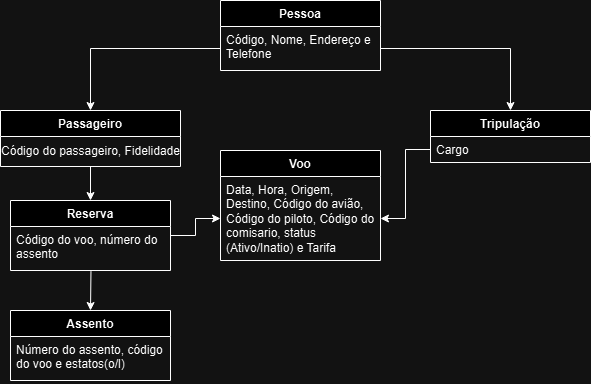

The diagram above was exported from draw.io. Its source (the exported page's mxGraphModel, read from the mxfile embedded in the PNG):
<mxGraphModel dx="880" dy="444" grid="1" gridSize="10" guides="1" tooltips="1" connect="1" arrows="1" fold="1" page="1" pageScale="1" pageWidth="827" pageHeight="1169" math="0" shadow="0">
  <root>
    <mxCell id="0" />
    <mxCell id="1" parent="0" />
    <mxCell id="fhh6fIVxuE2MzkG5lKne-1" value="Pessoa" style="swimlane;fontStyle=1;align=center;verticalAlign=top;childLayout=stackLayout;horizontal=1;startSize=26;horizontalStack=0;resizeParent=1;resizeParentMax=0;resizeLast=0;collapsible=1;marginBottom=0;whiteSpace=wrap;html=1;" parent="1" vertex="1">
      <mxGeometry x="350" y="130" width="160" height="70" as="geometry" />
    </mxCell>
    <mxCell id="fhh6fIVxuE2MzkG5lKne-2" value="Código, Nome, Endereço e Telefone" style="text;strokeColor=none;fillColor=none;align=left;verticalAlign=top;spacingLeft=4;spacingRight=4;overflow=hidden;rotatable=0;points=[[0,0.5],[1,0.5]];portConstraint=eastwest;whiteSpace=wrap;html=1;" parent="fhh6fIVxuE2MzkG5lKne-1" vertex="1">
      <mxGeometry y="26" width="160" height="44" as="geometry" />
    </mxCell>
    <mxCell id="fhh6fIVxuE2MzkG5lKne-7" value="Tripulação" style="swimlane;fontStyle=1;align=center;verticalAlign=top;childLayout=stackLayout;horizontal=1;startSize=26;horizontalStack=0;resizeParent=1;resizeParentMax=0;resizeLast=0;collapsible=1;marginBottom=0;whiteSpace=wrap;html=1;" parent="1" vertex="1">
      <mxGeometry x="560" y="240" width="160" height="52" as="geometry" />
    </mxCell>
    <mxCell id="fhh6fIVxuE2MzkG5lKne-8" value="Cargo" style="text;strokeColor=none;fillColor=none;align=left;verticalAlign=top;spacingLeft=4;spacingRight=4;overflow=hidden;rotatable=0;points=[[0,0.5],[1,0.5]];portConstraint=eastwest;whiteSpace=wrap;html=1;" parent="fhh6fIVxuE2MzkG5lKne-7" vertex="1">
      <mxGeometry y="26" width="160" height="26" as="geometry" />
    </mxCell>
    <mxCell id="fhh6fIVxuE2MzkG5lKne-32" style="edgeStyle=orthogonalEdgeStyle;rounded=0;orthogonalLoop=1;jettySize=auto;html=1;" parent="1" source="fhh6fIVxuE2MzkG5lKne-11" target="fhh6fIVxuE2MzkG5lKne-27" edge="1">
      <mxGeometry relative="1" as="geometry" />
    </mxCell>
    <mxCell id="fhh6fIVxuE2MzkG5lKne-11" value="Passageiro" style="swimlane;fontStyle=1;align=center;verticalAlign=top;childLayout=stackLayout;horizontal=1;startSize=26;horizontalStack=0;resizeParent=1;resizeParentMax=0;resizeLast=0;collapsible=1;marginBottom=0;whiteSpace=wrap;html=1;" parent="1" vertex="1">
      <mxGeometry x="130" y="240" width="180" height="56" as="geometry" />
    </mxCell>
    <mxCell id="fhh6fIVxuE2MzkG5lKne-42" value="Código do passageiro, Fidelidade" style="text;html=1;align=center;verticalAlign=middle;resizable=0;points=[];autosize=1;strokeColor=none;fillColor=none;" parent="fhh6fIVxuE2MzkG5lKne-11" vertex="1">
      <mxGeometry y="26" width="180" height="30" as="geometry" />
    </mxCell>
    <mxCell id="fhh6fIVxuE2MzkG5lKne-19" style="edgeStyle=orthogonalEdgeStyle;rounded=0;orthogonalLoop=1;jettySize=auto;html=1;entryX=0.5;entryY=0;entryDx=0;entryDy=0;" parent="1" source="fhh6fIVxuE2MzkG5lKne-2" target="fhh6fIVxuE2MzkG5lKne-11" edge="1">
      <mxGeometry relative="1" as="geometry" />
    </mxCell>
    <mxCell id="fhh6fIVxuE2MzkG5lKne-20" style="edgeStyle=orthogonalEdgeStyle;rounded=0;orthogonalLoop=1;jettySize=auto;html=1;entryX=0.5;entryY=0;entryDx=0;entryDy=0;" parent="1" source="fhh6fIVxuE2MzkG5lKne-2" target="fhh6fIVxuE2MzkG5lKne-7" edge="1">
      <mxGeometry relative="1" as="geometry" />
    </mxCell>
    <mxCell id="fhh6fIVxuE2MzkG5lKne-21" value="Voo" style="swimlane;fontStyle=1;align=center;verticalAlign=top;childLayout=stackLayout;horizontal=1;startSize=26;horizontalStack=0;resizeParent=1;resizeParentMax=0;resizeLast=0;collapsible=1;marginBottom=0;whiteSpace=wrap;html=1;" parent="1" vertex="1">
      <mxGeometry x="350" y="280" width="160" height="110" as="geometry" />
    </mxCell>
    <mxCell id="fhh6fIVxuE2MzkG5lKne-22" value="Data, Hora, Origem, Destino, Código do avião, Código do piloto, Código do comisario, status (Ativo/Inatio) e Tarifa" style="text;strokeColor=none;fillColor=none;align=left;verticalAlign=top;spacingLeft=4;spacingRight=4;overflow=hidden;rotatable=0;points=[[0,0.5],[1,0.5]];portConstraint=eastwest;whiteSpace=wrap;html=1;" parent="fhh6fIVxuE2MzkG5lKne-21" vertex="1">
      <mxGeometry y="26" width="160" height="84" as="geometry" />
    </mxCell>
    <mxCell id="fhh6fIVxuE2MzkG5lKne-41" style="edgeStyle=orthogonalEdgeStyle;rounded=0;orthogonalLoop=1;jettySize=auto;html=1;entryX=0;entryY=0.5;entryDx=0;entryDy=0;" parent="1" source="fhh6fIVxuE2MzkG5lKne-27" target="fhh6fIVxuE2MzkG5lKne-22" edge="1">
      <mxGeometry relative="1" as="geometry">
        <mxPoint x="350" y="410" as="targetPoint" />
      </mxGeometry>
    </mxCell>
    <mxCell id="fhh6fIVxuE2MzkG5lKne-27" value="Reserva" style="swimlane;fontStyle=1;align=center;verticalAlign=top;childLayout=stackLayout;horizontal=1;startSize=26;horizontalStack=0;resizeParent=1;resizeParentMax=0;resizeLast=0;collapsible=1;marginBottom=0;whiteSpace=wrap;html=1;" parent="1" vertex="1">
      <mxGeometry x="140" y="330" width="160" height="70" as="geometry" />
    </mxCell>
    <mxCell id="fhh6fIVxuE2MzkG5lKne-28" value="Código do voo, número do assento" style="text;strokeColor=none;fillColor=none;align=left;verticalAlign=top;spacingLeft=4;spacingRight=4;overflow=hidden;rotatable=0;points=[[0,0.5],[1,0.5]];portConstraint=eastwest;whiteSpace=wrap;html=1;" parent="fhh6fIVxuE2MzkG5lKne-27" vertex="1">
      <mxGeometry y="26" width="160" height="44" as="geometry" />
    </mxCell>
    <mxCell id="fhh6fIVxuE2MzkG5lKne-34" value="Assento" style="swimlane;fontStyle=1;align=center;verticalAlign=top;childLayout=stackLayout;horizontal=1;startSize=26;horizontalStack=0;resizeParent=1;resizeParentMax=0;resizeLast=0;collapsible=1;marginBottom=0;whiteSpace=wrap;html=1;" parent="1" vertex="1">
      <mxGeometry x="140" y="440" width="160" height="70" as="geometry" />
    </mxCell>
    <mxCell id="fhh6fIVxuE2MzkG5lKne-35" value="Número do assento, código do voo e estatos(o/l)" style="text;strokeColor=none;fillColor=none;align=left;verticalAlign=top;spacingLeft=4;spacingRight=4;overflow=hidden;rotatable=0;points=[[0,0.5],[1,0.5]];portConstraint=eastwest;whiteSpace=wrap;html=1;" parent="fhh6fIVxuE2MzkG5lKne-34" vertex="1">
      <mxGeometry y="26" width="160" height="44" as="geometry" />
    </mxCell>
    <mxCell id="fhh6fIVxuE2MzkG5lKne-38" style="edgeStyle=orthogonalEdgeStyle;rounded=0;orthogonalLoop=1;jettySize=auto;html=1;entryX=0.5;entryY=0;entryDx=0;entryDy=0;exitX=0.503;exitY=1.014;exitDx=0;exitDy=0;exitPerimeter=0;" parent="1" source="fhh6fIVxuE2MzkG5lKne-28" target="fhh6fIVxuE2MzkG5lKne-34" edge="1">
      <mxGeometry relative="1" as="geometry" />
    </mxCell>
    <mxCell id="fhh6fIVxuE2MzkG5lKne-40" style="edgeStyle=orthogonalEdgeStyle;rounded=0;orthogonalLoop=1;jettySize=auto;html=1;entryX=1;entryY=0.5;entryDx=0;entryDy=0;" parent="1" source="fhh6fIVxuE2MzkG5lKne-8" target="fhh6fIVxuE2MzkG5lKne-22" edge="1">
      <mxGeometry relative="1" as="geometry" />
    </mxCell>
  </root>
</mxGraphModel>